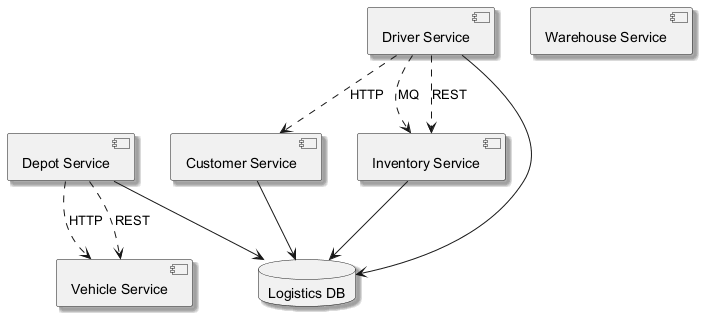

The diagram above was rendered by PlantUML. Its source (embedded in the PNG):
@startuml
skinparam backgroundColor #FFFFFF
skinparam classBackgroundColor #F1F8E9
skinparam classBorderColor #33691E
skinparam shadowing true
component "Depot Service" as C_DepotService
component "Vehicle Service" as C_VehicleService
component "Driver Service" as C_DriverService
component "Customer Service" as C_CustomerService
component "Inventory Service" as C_InventoryService
component "Warehouse Service" as C_WarehouseService
database "Logistics DB" as DB_logistics
C_DepotService --> DB_logistics
C_DriverService --> DB_logistics
C_CustomerService --> DB_logistics
C_InventoryService --> DB_logistics
C_DriverService ..> C_InventoryService : MQ
C_DepotService ..> C_VehicleService : HTTP
C_DepotService ..> C_VehicleService : REST
C_DriverService ..> C_CustomerService : HTTP
C_DriverService ..> C_InventoryService : REST
@enduml